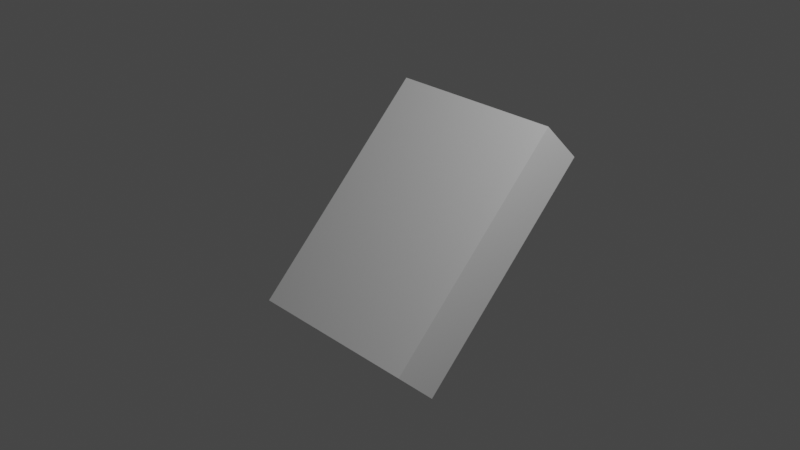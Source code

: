 # Source: belt.blend  (saved by Blender 3.3.6; exported with 4.5.12 LTS)
import bpy
from mathutils import Matrix  # noqa: F401  (used for matrix-valued properties, if any)

bpy.ops.wm.read_factory_settings(use_empty=True)
scene = bpy.context.scene
scene.name = 'Scene'

# ---- collections
col_collection = bpy.data.collections.new('Collection'); scene.collection.children.link(col_collection)

# ---- materials (node trees are filled in below, after node groups)
mat_material = bpy.data.materials.new('Material')
mat_material.alpha_threshold = 0.0
mat_material.use_transparent_shadow = False
mat_material.line_color = (0.0, 0.0, 0.0, 1.0)

# ---- material node trees
mat_material.use_nodes = True; mat_material.node_tree.nodes.clear()
_N = mat_material.node_tree.nodes; _L = mat_material.node_tree.links
n0 = _N.new('ShaderNodeOutputMaterial'); n0.name = 'Material Output'; n0.location = (300, 300)
n1 = _N.new('ShaderNodeBsdfPrincipled'); n1.name = 'Principled BSDF'; n1.location = (10, 300)
n1.distribution = 'GGX'
n1.subsurface_method = 'BURLEY'
n1.inputs[2].default_value = 0.4
n1.inputs[3].default_value = 1.45
n1.inputs[27].default_value = (0.0, 0.0, 0.0, 1.0)
n1.inputs[28].default_value = 1.0
_L.new(n1.outputs[0], n0.inputs[0])
n0.is_active_output = True

# ---- world
world_world = bpy.data.worlds.new('World'); scene.world = world_world
world_world.use_nodes = True; world_world.node_tree.nodes.clear()
_N = world_world.node_tree.nodes; _L = world_world.node_tree.links
n0 = _N.new('ShaderNodeOutputWorld'); n0.name = 'World Output'; n0.location = (300, 300)
n1 = _N.new('ShaderNodeBackground'); n1.name = 'Background'; n1.location = (10, 300)
n1.inputs[0].default_value = (0.05088, 0.05088, 0.05088, 1.0)
_L.new(n1.outputs[0], n0.inputs[0])
n0.is_active_output = True
world_world.color = (0.05088, 0.05088, 0.05088)
world_world.use_sun_shadow = False
world_world.sun_shadow_jitter_overblur = 0.0

# ---- cameras
cam_camera = bpy.data.cameras.new('Camera')
cam_camera.clip_end = 100.0
cam_camera.ortho_scale = 7.314

# ---- lights
light_light = bpy.data.lights.new('Light', 'POINT')
light_light.transmission_factor = 0.0
light_light.energy = 1000.0
light_light.shadow_soft_size = 0.1
light_light.shadow_maximum_resolution = 0.006
light_light.use_absolute_resolution = True

# ---- meshes
me_cube = bpy.data.meshes.new('Cube')
me_cube.from_pydata([(1.0, 1.0, 1.0), (1.0, 1.0, -1.0), (1.0, -1.0, 1.0), (1.0, -1.0, -1.0), (-1.0, 1.0, 1.0), (-1.0, 1.0, -1.0), (-1.0, -1.0, 1.0), (-1.0, -1.0, -1.0)], [], [(0, 4, 6, 2), (3, 2, 6, 7), (7, 6, 4, 5), (5, 1, 3, 7), (1, 0, 2, 3), (5, 4, 0, 1)])
_uv = me_cube.uv_layers.new(name='UVMap')
_uv.uv.foreach_set('vector', [0.0, 0.0, 1.0, 0.0, 1.0, 1.0, 0.0, 1.0, 0.625, 0.0, 0.375, 0.0, 0.375, 1.0, 0.625, 1.0, 0.625, 0.0, 0.375, 0.0, 0.375, 1.0, 0.625, 1.0, 0.0, 0.0, 1.0, 0.0, 1.0, 1.0, 0.0, 1.0, 0.625, 0.0, 0.375, 0.0, 0.375, 1.0, 0.625, 1.0, 0.625, 0.0, 0.375, 0.0, 0.375, 1.0, 0.625, 1.0])
me_cube.materials.append(mat_material)
me_cube.use_remesh_preserve_volume = False
me_cube.use_remesh_preserve_attributes = False
me_cube.use_mirror_vertex_groups = False
me_cube.update()

# ---- objects
ob_cube = bpy.data.objects.new('Cube', me_cube)
ob_light = bpy.data.objects.new('Light', light_light)
ob_camera = bpy.data.objects.new('Camera', cam_camera)

# ---- transforms, parenting, visibility, modifiers, constraints
ob_cube.location = (0.0, 0.275, -0.225)
ob_cube.rotation_mode = 'YXZ'
ob_cube.rotation_euler = (0.7854, -0.0, 0.0)
ob_cube.scale = (1.001, 1.415, 0.3187)
ob_cube.lock_rotations_4d = False
ob_cube.empty_display_type = 'ARROWS'
ob_cube.lineart.crease_threshold = 0.0
ob_light.location = (4.076, 1.005, 5.904)
ob_light.rotation_euler = (0.6503, 0.05522, 1.866)
ob_light.lock_rotations_4d = False
ob_light.empty_display_type = 'ARROWS'
ob_light.color = (0.0, 0.0, 0.0, 0.0)
ob_light.lineart.crease_threshold = 0.0
ob_camera.location = (7.359, -6.926, 4.958)
ob_camera.rotation_euler = (1.109, 0.0, 0.8149)
ob_camera.lock_rotations_4d = False
ob_camera.empty_display_type = 'ARROWS'
ob_camera.color = (0.0, 0.0, 0.0, 0.0)
ob_camera.display_type = 'WIRE'
ob_camera.lineart.crease_threshold = 0.0

# ---- collection membership
col_collection.objects.link(ob_cube)
col_collection.objects.link(ob_light)
col_collection.objects.link(ob_camera)

# ---- scene / render settings (as saved in the file)
scene.camera = ob_camera
scene.frame_start = 1; scene.frame_end = 250; scene.frame_set(1)
scene.render.engine = 'BLENDER_EEVEE_NEXT'
scene.cycles.use_denoising = False
scene.cycles.samples = 128
scene.cycles.sampling_pattern = 'TABULATED_SOBOL'
scene.cycles.use_adaptive_sampling = False
scene.cycles.use_light_tree = False
scene.view_settings.view_transform = 'Filmic'
bpy.context.view_layer.update()
